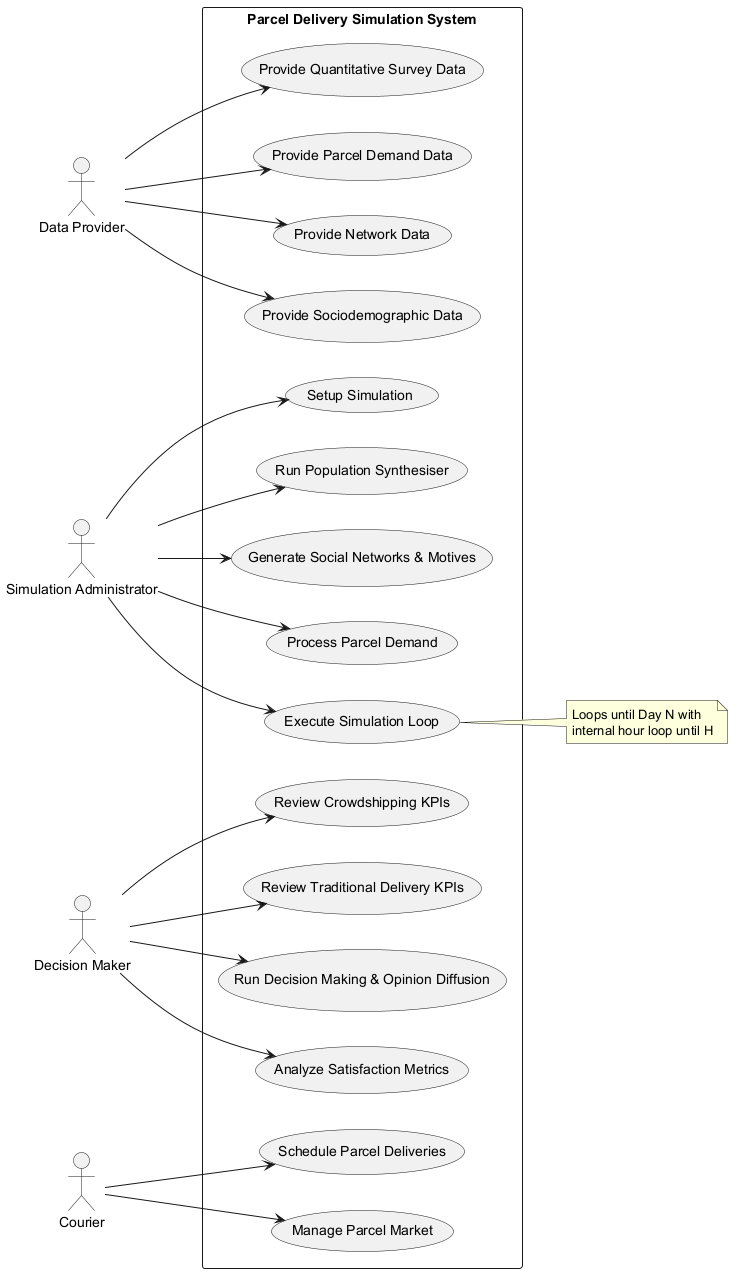

The diagram above was rendered by PlantUML. Its source (embedded in the PNG):
@startuml
left to right direction
actor "Data Provider" as provider
actor "Simulation Administrator" as admin
actor "Decision Maker" as decision
actor "Courier" as courier

rectangle "Parcel Delivery Simulation System" {
  usecase "Provide Sociodemographic Data" as UC1
  usecase "Provide Quantitative Survey Data" as UC2
  usecase "Provide Parcel Demand Data" as UC3
  usecase "Provide Network Data" as UC4
  usecase "Setup Simulation" as UC5
  usecase "Run Population Synthesiser" as UC6
  usecase "Generate Social Networks & Motives" as UC7
  usecase "Process Parcel Demand" as UC8
  usecase "Run Decision Making & Opinion Diffusion" as UC9
  usecase "Manage Parcel Market" as UC10
  usecase "Schedule Parcel Deliveries" as UC11
  usecase "Analyze Satisfaction Metrics" as UC12
  usecase "Review Crowdshipping KPIs" as UC13
  usecase "Review Traditional Delivery KPIs" as UC14
  usecase "Execute Simulation Loop" as UC15
}

provider --> UC1
provider --> UC2
provider --> UC3
provider --> UC4
admin --> UC5
admin --> UC6
admin --> UC7
admin --> UC8
admin --> UC15
decision --> UC9
decision --> UC12
decision --> UC13
decision --> UC14
courier --> UC10
courier --> UC11

note right of UC15
  Loops until Day N with
  internal hour loop until H
end note
@enduml